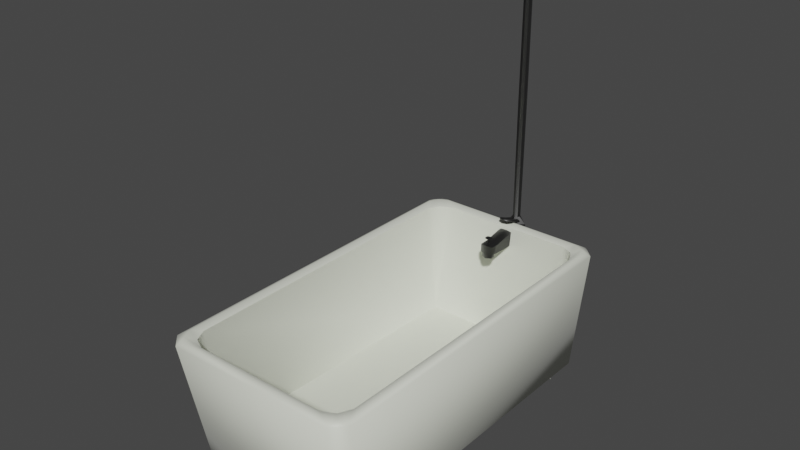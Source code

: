 # Source: bathtub01.blend  (saved by Blender 2.82.7; exported with 4.5.12 LTS)
import bpy
from mathutils import Matrix  # noqa: F401  (used for matrix-valued properties, if any)

bpy.ops.wm.read_factory_settings(use_empty=True)
scene = bpy.context.scene
scene.name = 'Scene'

# ---- collections
col_collection = bpy.data.collections.new('Collection'); scene.collection.children.link(col_collection)

# ---- materials (node trees are filled in below, after node groups)
mat_metalironrough = bpy.data.materials.new('metalIronRough')
mat_metalironrough.use_transparent_shadow = False
mat_smoothbeige = bpy.data.materials.new('smoothBeige')
mat_smoothbeige.use_transparent_shadow = False

# ---- node groups
ng_auto_smooth = bpy.data.node_groups.new('Auto Smooth', 'GeometryNodeTree')
_s = ng_auto_smooth.interface.new_socket(name='Geometry', in_out='OUTPUT', socket_type='NodeSocketGeometry')
_s = ng_auto_smooth.interface.new_socket(name='Geometry', in_out='INPUT', socket_type='NodeSocketGeometry')
_s = ng_auto_smooth.interface.new_socket(name='Angle', in_out='INPUT', socket_type='NodeSocketFloat')
_s.subtype = 'ANGLE'
_s.min_value = 0.0
_s.max_value = 3.142
ng_auto_smooth.is_modifier = True
_N = ng_auto_smooth.nodes; _L = ng_auto_smooth.links
n0 = _N.new('NodeGroupOutput'); n0.name = 'Group Output'; n0.location = (480, -100)
n1 = _N.new('NodeGroupInput'); n1.name = 'Group Input'; n1.location = (-420, -300)
n2 = _N.new('NodeGroupInput'); n2.name = 'Group Input.001'; n2.location = (-60, -100)
n3 = _N.new('GeometryNodeSetShadeSmooth'); n3.name = 'Set Shade Smooth'; n3.location = (120, -100)
n3.domain = 'EDGE'
n4 = _N.new('GeometryNodeSetShadeSmooth'); n4.name = 'Set Shade Smooth.001'; n4.location = (300, -100)
n5 = _N.new('GeometryNodeInputMeshEdgeAngle'); n5.name = 'Edge Angle'; n5.location = (-420, -220)
n6 = _N.new('GeometryNodeInputEdgeSmooth'); n6.name = 'Is Edge Smooth'; n6.location = (-60, -160)
n7 = _N.new('GeometryNodeInputShadeSmooth'); n7.name = 'Is Face Smooth'; n7.location = (-240, -340)
n8 = _N.new('FunctionNodeBooleanMath'); n8.name = 'Boolean Math'; n8.location = (-60, -220)
n9 = _N.new('FunctionNodeCompare'); n9.name = 'Compare'; n9.location = (-240, -180)
n9.operation = 'LESS_EQUAL'
_L.new(n5.outputs[0], n9.inputs[0])
_L.new(n4.outputs[0], n0.inputs[0])
_L.new(n1.outputs[1], n9.inputs[1])
_L.new(n9.outputs[0], n8.inputs[0])
_L.new(n7.outputs[0], n8.inputs[1])
_L.new(n2.outputs[0], n3.inputs[0])
_L.new(n6.outputs[0], n3.inputs[1])
_L.new(n3.outputs[0], n4.inputs[0])
_L.new(n8.outputs[0], n3.inputs[2])
n0.is_active_output = True

# ---- material node trees
mat_metalironrough.use_nodes = True; mat_metalironrough.node_tree.nodes.clear()
_N = mat_metalironrough.node_tree.nodes; _L = mat_metalironrough.node_tree.links
n0 = _N.new('ShaderNodeBsdfPrincipled'); n0.name = 'Principled BSDF'; n0.location = (10, 300)
n0.distribution = 'GGX'
n0.subsurface_method = 'BURLEY'
n0.inputs[0].default_value = (0.1046, 0.1046, 0.1046, 1.0)
n0.inputs[1].default_value = 1.0
n0.inputs[3].default_value = 1.45
n0.inputs[19].default_value = 0.025
n0.inputs[27].default_value = (0.0, 0.0, 0.0, 1.0)
n0.inputs[28].default_value = 1.0
n1 = _N.new('ShaderNodeOutputMaterial'); n1.name = 'Material Output'; n1.location = (300, 300)
_L.new(n0.outputs[0], n1.inputs[0])
n1.is_active_output = True
mat_smoothbeige.use_nodes = True; mat_smoothbeige.node_tree.nodes.clear()
_N = mat_smoothbeige.node_tree.nodes; _L = mat_smoothbeige.node_tree.links
n0 = _N.new('ShaderNodeBsdfPrincipled'); n0.name = 'Principled BSDF'; n0.location = (10, 300)
n0.distribution = 'GGX'
n0.subsurface_method = 'BURLEY'
n0.inputs[0].default_value = (0.7758, 0.7991, 0.6939, 1.0)
n0.inputs[3].default_value = 1.45
n0.inputs[19].default_value = 0.03125
n0.inputs[20].default_value = 0.013
n0.inputs[24].default_value = 0.05
n0.inputs[27].default_value = (0.0, 0.0, 0.0, 1.0)
n0.inputs[28].default_value = 1.0
n1 = _N.new('ShaderNodeOutputMaterial'); n1.name = 'Material Output'; n1.location = (300, 300)
_L.new(n0.outputs[0], n1.inputs[0])
n1.is_active_output = True

# ---- world
world_world = bpy.data.worlds.new('World'); scene.world = world_world
world_world.use_nodes = True; world_world.node_tree.nodes.clear()
_N = world_world.node_tree.nodes; _L = world_world.node_tree.links
n0 = _N.new('ShaderNodeOutputWorld'); n0.name = 'World Output'; n0.location = (300, 300)
n1 = _N.new('ShaderNodeBackground'); n1.name = 'Background'; n1.location = (10, 300)
n1.inputs[0].default_value = (0.05088, 0.05088, 0.05088, 1.0)
_L.new(n1.outputs[0], n0.inputs[0])
n0.is_active_output = True
world_world.color = (0.05088, 0.05088, 0.05088)
world_world.use_sun_shadow = False
world_world.sun_shadow_jitter_overblur = 0.0

# ---- meshes
me_bathtub01 = bpy.data.meshes.new('bathtub01')
me_bathtub01.from_pydata([(0.35, -0.03, 0.5775), (0.3089, -0.05745, 0.075), (0.35, -1.53, 0.5775), (0.3089, -1.447, 0.075), (0.325, -0.105, 0.5775), (0.325, -1.455, 0.5775), (0.3125, -0.1425, 0.1), (0.3125, -1.38, 0.145), (0.35, -0.155, 0.5775), (0.35, -1.405, 0.5775), (0.275, -0.08, 0.5775), (0.275, -1.48, 0.5775), (0.4, -1.48, 0.5775), (0.3589, -1.397, 0.075), (0.4, -0.08, 0.5775), (0.3589, -0.1075, 0.075), (0.3089, -0.1075, 0.05), (0.3089, -1.397, 0.05), (0.3125, -1.505, 0.59), (0.3125, -0.055, 0.59), (0.375, -1.442, 0.59), (0.375, -0.1175, 0.59), (0.3562, -0.07375, 0.59), (0.3563, -1.486, 0.59), (0.2589, -0.1075, 0.05), (0.2589, -1.397, 0.05), (0.3089, -1.347, 0.05), (0.3089, -0.1575, 0.05), (0.2589, -0.1575, 0.05), (0.2589, -1.347, 0.05), (0.2589, -0.1075, 0.0), (0.2589, -1.397, 0.0), (0.3089, -1.347, 0.0), (0.3089, -0.1575, 0.0), (0.2589, -0.1575, 0.0), (0.2589, -1.347, 0.0), (-0.35, -0.03, 0.5775), (-0.3089, -0.05745, 0.075), (-0.35, -1.53, 0.5775), (-0.3089, -1.447, 0.075), (0.0, -0.05745, 0.075), (0.0, -1.53, 0.5775), (0.0, -1.447, 0.075), (0.0, -0.03, 0.5775), (-0.325, -0.105, 0.5775), (-0.325, -1.455, 0.5775), (0.0, -1.48, 0.5775), (0.0, -0.08, 0.5775), (-0.3125, -0.1425, 0.1), (-0.3125, -1.38, 0.145), (0.0, -1.405, 0.145), (0.0, -0.1425, 0.1), (-0.35, -0.155, 0.5775), (-0.35, -1.405, 0.5775), (-0.275, -0.08, 0.5775), (-0.275, -1.48, 0.5775), (-0.4, -1.48, 0.5775), (-0.3589, -1.397, 0.075), (-0.4, -0.08, 0.5775), (-0.3589, -0.1075, 0.075), (-0.3089, -0.1075, 0.05), (0.0, -1.397, 0.05), (0.0, -0.1075, 0.05), (-0.3089, -1.397, 0.05), (0.0, -1.505, 0.59), (-0.3125, -1.505, 0.59), (0.0, -0.055, 0.59), (-0.3125, -0.055, 0.59), (-0.375, -1.442, 0.59), (-0.375, -0.1175, 0.59), (-0.3562, -0.07375, 0.59), (-0.3563, -1.486, 0.59), (-0.2589, -0.1075, 0.05), (-0.2589, -1.397, 0.05), (-0.3089, -1.347, 0.05), (-0.3089, -0.1575, 0.05), (-0.2589, -0.1575, 0.05), (-0.2589, -1.347, 0.05), (-0.2589, -0.1075, 0.0), (-0.2589, -1.397, 0.0), (-0.3089, -1.347, 0.0), (-0.3089, -0.1575, 0.0), (-0.2589, -0.1575, 0.0), (-0.2589, -1.347, 0.0), (0.02779, 0.009593, 0.4981), (0.0393, -0.0001341, 0.4981), (0.02779, -0.02792, 0.4981), (0.02779, -0.2128, 0.5092), (0.02779, -0.2128, 0.5423), (0.02779, -0.1763, 0.5422), (0.02779, -0.1894, 0.5049), (0.02223, -0.2105, 0.5087), (0.02291, -0.1915, 0.505), (0.02223, -0.2104, 0.4898), (0.02223, -0.1917, 0.4898), (0.02779, -0.02792, 0.5696), (0.0, 0.009743, 0.4981), (-0.02779, 0.009593, 0.4981), (-0.0393, -0.0001341, 0.4981), (-0.02779, -0.02792, 0.4981), (0.0, -0.03943, 0.4981), (-0.02779, -0.2128, 0.5092), (0.0, -0.2267, 0.5104), (-0.02779, -0.2128, 0.5423), (0.0, -0.2267, 0.5499), (-0.02779, -0.1763, 0.5422), (-0.02779, -0.1894, 0.5049), (0.0, -0.1794, 0.5032), (0.0, -0.1833, 0.5495), (-0.02223, -0.2105, 0.5087), (0.0, -0.2232, 0.5096), (-0.02291, -0.1915, 0.505), (0.0, -0.1825, 0.5036), (-0.02223, -0.2104, 0.4898), (0.0, -0.2231, 0.4898), (-0.02223, -0.1917, 0.4898), (0.0, -0.1828, 0.4898), (-0.02779, -0.02792, 0.5696), (0.02, 0.009668, -2.235e-08), (0.03021, 0.0002384, 7.451e-09), (0.009792, 0.0002384, 7.451e-09), (0.02, -0.009191, 7.451e-09), (0.03021, 0.0002384, 0.4244), (0.02, 0.009668, 0.4244), (0.009792, 0.0002384, 0.4244), (0.02, -0.009191, 0.4244), (-0.02, 0.009668, 0.4244), (-0.009792, 0.0002384, 0.4244), (-0.03021, 0.0002384, 0.4244), (-0.02, -0.009191, 0.4244), (0.0, -0.003064, 0.4644), (-0.02, -0.009191, 7.451e-09), (-0.03021, 0.0002384, 7.451e-09), (-0.009792, 0.0002384, 7.451e-09), (-0.02, 0.009668, -2.235e-08), (0.0, -0.1939, 0.5412), (0.006315, -0.1998, 0.5412), (-0.006315, -0.1998, 0.5412), (0.0, -0.2056, 0.5412), (0.006315, -0.1998, 0.5672), (0.0, -0.1939, 0.5672), (-0.006315, -0.1998, 0.5672), (0.0, -0.2056, 0.5672), (0.01566, -0.1998, 0.5728), (0.0, -0.1853, 0.5728), (-0.01566, -0.1998, 0.5728), (0.0, -0.2142, 0.5728), (0.0, -0.1998, 0.5773), (0.0, 0.009743, 0.5696), (0.0393, -0.0001341, 0.5696), (0.0, -0.03943, 0.5696), (-0.0393, -0.0001341, 0.5696), (0.0, 0.006853, 0.5776), (0.02141, -0.008261, 0.5776), (0.01514, -0.0234, 0.5776), (0.0, -0.01186, 0.5545), (0.0, 0.006853, 0.5892), (0.02141, -0.008261, 0.5823), (0.01514, -0.0234, 0.594), (0.02774, -0.07985, 0.607), (0.01962, -0.09946, 0.6137), (0.02774, -0.07985, 0.6117), (0.01962, -0.09946, 0.6184), (-0.02141, -0.008261, 0.5776), (-0.01514, -0.0234, 0.5776), (0.0, -0.02967, 0.5776), (-0.02141, -0.008261, 0.5823), (-0.01514, -0.0234, 0.594), (0.0, -0.02967, 0.5961), (-0.02774, -0.07985, 0.607), (-0.01962, -0.09946, 0.6137), (0.0, -0.1076, 0.6165), (-0.02774, -0.07985, 0.6117), (-0.01962, -0.09946, 0.6184), (0.0, -0.1076, 0.6212), (0.01206, -0.1886, 0.5728), (-0.01206, -0.1886, 0.5728), (0.01206, -0.2109, 0.5728), (-0.01206, -0.2109, 0.5728), (0.0, -0.1734, -0.01001), (0.02586, -0.1998, -0.01001), (-0.02586, -0.1998, -0.01001), (0.0, -0.2262, -0.01001), (0.02586, -0.1998, 0.1001), (0.0, -0.1734, 0.1001), (-0.02586, -0.1998, 0.1001), (0.0, -0.2262, 0.1001), (0.0, -0.2262, 0.1032), (0.0, -0.1734, 0.1016), (-0.02586, -0.1998, 0.1016), (0.02586, -0.1998, 0.1016), (-0.01891, -0.2191, 0.1024), (0.01891, -0.2191, 0.1024), (-0.01891, -0.1805, 0.1016), (0.01891, -0.1805, 0.1016), (0.0, -0.1997, 0.1024)], [], [(61, 17, 3, 42), (15, 14, 12, 13), (40, 43, 0, 1), (3, 2, 41, 42), (23, 5, 11, 18), (19, 66, 47, 10), (22, 4, 8, 21), (11, 5, 7), (10, 47, 51), (6, 8, 4), (4, 10, 6), (9, 8, 6, 7), (5, 9, 7), (11, 7, 50), (15, 1, 0, 14), (13, 12, 2, 3), (64, 18, 11, 46), (23, 12, 20), (20, 21, 8, 9), (22, 0, 19), (17, 13, 3), (6, 10, 51), (46, 11, 50), (62, 16, 17, 61), (15, 13, 17, 16), (40, 1, 16, 62), (1, 15, 16), (41, 2, 18, 64), (0, 43, 66, 19), (12, 14, 21, 20), (0, 22, 14), (14, 22, 21), (4, 22, 19, 10), (2, 12, 23), (5, 23, 20, 9), (2, 23, 18), (35, 32, 31), (30, 33, 34), (24, 27, 33, 30), (27, 28, 34, 33), (25, 29, 35, 31), (28, 24, 30, 34), (26, 25, 31, 32), (29, 26, 32, 35), (50, 7, 6), (50, 6, 192), (61, 42, 39, 63), (59, 57, 56, 58), (40, 37, 36, 43), (39, 42, 41, 38), (71, 65, 55, 45), (67, 54, 47, 66), (70, 69, 52, 44), (55, 49, 45), (54, 51, 47), (48, 44, 52), (44, 48, 54), (53, 49, 48, 52), (45, 49, 53), (55, 50, 49), (59, 58, 36, 37), (57, 39, 38, 56), (64, 46, 55, 65), (71, 68, 56), (68, 53, 52, 69), (70, 67, 36), (63, 39, 57), (48, 51, 54), (46, 50, 55), (62, 61, 63, 60), (59, 60, 63, 57), (40, 62, 60, 37), (37, 60, 59), (41, 64, 65, 38), (36, 67, 66, 43), (56, 68, 69, 58), (36, 58, 70), (58, 69, 70), (44, 54, 67, 70), (38, 71, 56), (45, 53, 68, 71), (38, 65, 71), (83, 79, 80), (78, 82, 81), (72, 78, 81, 75), (75, 81, 82, 76), (73, 79, 83, 77), (76, 82, 78, 72), (74, 80, 79, 73), (77, 83, 80, 74), (50, 48, 49), (50, 187, 191), (90, 89, 88, 87), (85, 149, 95, 86), (84, 148, 149, 85), (96, 148, 84), (87, 88, 104, 102), (89, 108, 104, 88), (95, 150, 108, 89), (86, 95, 89, 90), (100, 86, 90, 107), (87, 102, 110, 91), (112, 92, 94, 116), (107, 90, 92, 112), (90, 87, 91, 92), (116, 94, 93, 114), (92, 91, 93, 94), (91, 110, 114, 93), (106, 101, 103, 105), (98, 99, 117, 151), (97, 98, 151, 148), (96, 97, 148), (101, 102, 104, 103), (105, 103, 104, 108), (117, 105, 108, 150), (99, 106, 105, 117), (100, 107, 106, 99), (101, 109, 110, 102), (112, 116, 115, 111), (107, 112, 111, 106), (106, 111, 109, 101), (116, 114, 113, 115), (111, 115, 113, 109), (109, 113, 114, 110), (124, 123, 118, 120), (123, 122, 119, 118), (125, 124, 120, 121), (122, 125, 121, 119), (124, 125, 86, 130), (123, 124, 130, 84), (128, 129, 99, 98), (127, 126, 97, 130), (125, 122, 85, 86), (122, 123, 84, 85), (129, 127, 130, 99), (126, 128, 98, 97), (128, 126, 134, 132), (129, 128, 132, 131), (127, 129, 131, 133), (126, 127, 133, 134), (84, 130, 96), (97, 96, 130), (100, 99, 130), (86, 100, 130), (95, 149, 150), (117, 150, 151), (141, 140, 135, 137), (140, 139, 136, 135), (142, 141, 137, 138), (139, 142, 138, 136), (141, 145, 176), (142, 146, 178), (139, 143, 177), (140, 144, 175), (178, 146, 147), (176, 145, 147), (177, 143, 147), (175, 144, 147), (148, 151, 150, 149), (155, 152, 153), (155, 153, 154), (155, 154, 165), (153, 152, 156, 157), (157, 158, 162, 161), (160, 159, 161, 162), (171, 160, 162, 174), (153, 157, 161, 159), (165, 154, 160, 171), (158, 168, 174, 162), (154, 153, 159, 160), (157, 156, 158), (156, 168, 158), (155, 163, 152), (155, 164, 163), (155, 165, 164), (163, 166, 156, 152), (166, 172, 173, 167), (170, 173, 172, 169), (171, 174, 173, 170), (163, 169, 172, 166), (165, 171, 170, 164), (167, 173, 174, 168), (164, 170, 169, 163), (166, 167, 156), (156, 167, 168), (145, 178, 147), (144, 176, 147), (143, 175, 147), (146, 177, 147), (141, 142, 178, 145), (142, 139, 177, 146), (139, 140, 175, 143), (140, 141, 176, 144), (185, 184, 179, 181), (184, 183, 180, 179), (186, 185, 181, 182), (183, 186, 182, 180), (189, 191, 195), (195, 192, 190), (48, 189, 193), (51, 188, 194), (190, 192, 6), (187, 50, 192), (6, 51, 194), (195, 187, 192), (195, 191, 187), (188, 51, 193), (189, 48, 191), (48, 50, 191), (190, 6, 194), (51, 48, 193), (188, 193, 195), (188, 195, 194), (194, 195, 190), (193, 189, 195)])
me_bathtub01.polygons.foreach_set('use_smooth', [True] * 215)
me_bathtub01.polygons.foreach_set('material_index', [1, 1, 1, 1, 1, 1, 1, 1, 1, 1, 1, 1, 1, 1, 1, 1, 1, 1, 1, 1, 1, 1, 1, 1, 1, 1, 1, 1, 1, 1, 1, 1, 1, 1, 1, 1, 1, 1, 1, 1, 1, 1, 1, 1, 1, 1, 1, 1, 1, 1, 1, 1, 1, 1, 1, 1, 1, 1, 1, 1, 1, 1, 1, 1, 1, 1, 1, 1, 1, 1, 1, 1, 1, 1, 1, 1, 1, 1, 1, 1, 1, 1, 1, 1, 1, 1, 1, 1, 1, 1, 1, 1, 0, 0, 0, 0, 0, 0, 0, 0, 0, 0, 0, 0, 0, 0, 0, 0, 0, 0, 0, 0, 0, 0, 0, 0, 0, 0, 0, 0, 0, 0, 0, 0, 0, 0, 0, 0, 0, 0, 0, 0, 0, 0, 0, 0, 0, 0, 0, 0, 0, 0, 0, 0, 0, 0, 0, 0, 0, 0, 0, 0, 0, 0, 0, 0, 0, 0, 0, 0, 0, 0, 0, 0, 0, 0, 0, 0, 0, 0, 0, 0, 0, 0, 0, 0, 0, 0, 0, 0, 0, 0, 0, 0, 0, 0, 0, 0, 0, 0, 0, 0, 0, 0, 0, 0, 0, 0, 0, 1, 1, 1, 1, 1, 0, 0, 1, 1, 1, 1, 1, 0, 0, 0, 0])
_k = set([(4, 8), (4, 10), (5, 9), (5, 11), (6, 7), (6, 51), (7, 50), (8, 9), (10, 47), (11, 46), (16, 17), (16, 62), (17, 61), (44, 52), (44, 54), (45, 53), (45, 55), (46, 55), (47, 54), (48, 49), (48, 51), (49, 50), (52, 53), (60, 62), (60, 63), (61, 63), (86, 90), (87, 90), (87, 102), (88, 89), (88, 104), (89, 95), (91, 92), (91, 110), (92, 112), (93, 94), (93, 114), (94, 116), (99, 106), (101, 102), (101, 106), (103, 104), (103, 105), (105, 117), (109, 110), (109, 111), (111, 112), (113, 114), (113, 115), (115, 116), (143, 175), (143, 177), (144, 175), (144, 176), (145, 176), (145, 178), (146, 177), (146, 178), (153, 154), (153, 159), (154, 165), (159, 160), (160, 171), (163, 164), (163, 169), (164, 165), (169, 170), (170, 171)])
me_bathtub01.attributes.new('sharp_edge', 'BOOLEAN', 'EDGE').data.foreach_set('value', [ (min(e.vertices), max(e.vertices)) in _k for e in me_bathtub01.edges])
_uv = me_bathtub01.uv_layers.new(name='UVMap')
_uv.uv.foreach_set('vector', [0.4338, 0.1196, 0.432, 0.02044, 0.45, 0.01883, 0.4524, 0.1196, 0.3253, 0.9776, 0.1705, 0.9594, 0.147, 0.5261, 0.3253, 0.5162, 0.7405, 0.3633, 0.5669, 0.3633, 0.5714, 0.2425, 0.7412, 0.2588, 0.45, 0.01883, 0.6169, 0.003014, 0.6204, 0.1196, 0.4524, 0.1196, 0.631, 0.0001854, 0.6422, 0.008994, 0.6365, 0.0267, 0.6265, 0.01459, 0.5614, 0.2543, 0.5572, 0.3633, 0.548, 0.3633, 0.5509, 0.2667, 0.159, 0.965, 0.1475, 0.9573, 0.1521, 0.9403, 0.1615, 0.9508, 0.6365, 0.0267, 0.6422, 0.008994, 0.7818, 0.02677, 0.5509, 0.2667, 0.548, 0.3633, 0.389, 0.3633, 0.004119, 0.9326, 0.1521, 0.9403, 0.1475, 0.9573, 0.5455, 0.2483, 0.5509, 0.2667, 0.3882, 0.2667, 0.1294, 0.548, 0.1521, 0.9403, 0.004119, 0.9326, 0.0001854, 0.5787, 0.1227, 0.5312, 0.1294, 0.548, 0.0001854, 0.5787, 0.6365, 0.0267, 0.7818, 0.02677, 0.7762, 0.1196, 0.3253, 0.9776, 0.3229, 0.9998, 0.1644, 0.9797, 0.1705, 0.9594, 0.3253, 0.5162, 0.147, 0.5261, 0.1384, 0.5043, 0.3214, 0.4876, 0.6298, 0.1196, 0.6265, 0.01459, 0.6365, 0.0267, 0.6387, 0.1196, 0.1338, 0.5213, 0.147, 0.5261, 0.1379, 0.5363, 0.1379, 0.5363, 0.1615, 0.9508, 0.1521, 0.9403, 0.1294, 0.548, 0.557, 0.2394, 0.5714, 0.2425, 0.5614, 0.2543, 0.432, 0.02044, 0.4331, 0.002403, 0.45, 0.01883, 0.3882, 0.2667, 0.5509, 0.2667, 0.389, 0.3633, 0.6387, 0.1196, 0.6365, 0.0267, 0.7762, 0.1196, 0.02777, 0.1196, 0.03054, 0.02329, 0.432, 0.02044, 0.4338, 0.1196, 0.0293, 0.005812, 0.4331, 0.002403, 0.432, 0.02044, 0.03054, 0.02329, 0.01019, 0.1196, 0.01302, 0.02182, 0.03054, 0.02329, 0.02777, 0.1196, 0.01302, 0.02182, 0.0293, 0.005812, 0.03054, 0.02329, 0.6204, 0.1196, 0.6169, 0.003014, 0.6265, 0.01459, 0.6298, 0.1196, 0.5714, 0.2425, 0.5669, 0.3633, 0.5572, 0.3633, 0.5614, 0.2543, 0.147, 0.5261, 0.1705, 0.9594, 0.1615, 0.9508, 0.1379, 0.5363, 0.1644, 0.9797, 0.159, 0.965, 0.1705, 0.9594, 0.1705, 0.9594, 0.159, 0.965, 0.1615, 0.9508, 0.5455, 0.2483, 0.557, 0.2394, 0.5614, 0.2543, 0.5509, 0.2667, 0.1384, 0.5043, 0.147, 0.5261, 0.1338, 0.5213, 0.1227, 0.5312, 0.1338, 0.5213, 0.1379, 0.5363, 0.1294, 0.548, 0.6169, 0.003014, 0.631, 0.0001854, 0.6265, 0.01459, 0.7075, 0.6198, 0.6923, 0.635, 0.6923, 0.6046, 0.6923, 0.5617, 0.6923, 0.5313, 0.7075, 0.5465, 0.6709, 0.5617, 0.6709, 0.5313, 0.6923, 0.5313, 0.6923, 0.5617, 0.6709, 0.5313, 0.6709, 0.5099, 0.6923, 0.5099, 0.6923, 0.5313, 0.6709, 0.6046, 0.6709, 0.5832, 0.6923, 0.5832, 0.6923, 0.6046, 0.6709, 0.5832, 0.6709, 0.5617, 0.6923, 0.5617, 0.6923, 0.5832, 0.6709, 0.635, 0.6709, 0.6046, 0.6923, 0.6046, 0.6923, 0.635, 0.6709, 0.6565, 0.6709, 0.635, 0.6923, 0.635, 0.6923, 0.6565, 0.01019, 0.3631, 0.017, 0.2693, 0.3882, 0.2667, 0.01019, 0.3631, 0.3882, 0.2667, 0.365, 0.3573, 0.4338, 0.1196, 0.4524, 0.1196, 0.45, 0.2204, 0.432, 0.2188, 0.6609, 0.5099, 0.6609, 0.9712, 0.4825, 0.9613, 0.506, 0.528, 0.7405, 0.3633, 0.7412, 0.4679, 0.5714, 0.4842, 0.5669, 0.3633, 0.45, 0.2204, 0.4524, 0.1196, 0.6204, 0.1196, 0.6169, 0.2362, 0.631, 0.2391, 0.6265, 0.2247, 0.6365, 0.2126, 0.6422, 0.2303, 0.5614, 0.4724, 0.5509, 0.46, 0.548, 0.3633, 0.5572, 0.3633, 0.4945, 0.5224, 0.497, 0.5366, 0.4876, 0.5471, 0.483, 0.5301, 0.6365, 0.2126, 0.7818, 0.2125, 0.6422, 0.2303, 0.5509, 0.46, 0.389, 0.3633, 0.548, 0.3633, 0.3396, 0.5548, 0.483, 0.5301, 0.4876, 0.5471, 0.5455, 0.4784, 0.3882, 0.46, 0.5509, 0.46, 0.4649, 0.9394, 0.3357, 0.9087, 0.3396, 0.5548, 0.4876, 0.5471, 0.4583, 0.9562, 0.3357, 0.9087, 0.4649, 0.9394, 0.6365, 0.2126, 0.7762, 0.1196, 0.7818, 0.2125, 0.6609, 0.5099, 0.506, 0.528, 0.4999, 0.5077, 0.6585, 0.4876, 0.6609, 0.9712, 0.6569, 0.9998, 0.4739, 0.9831, 0.4825, 0.9613, 0.6298, 0.1196, 0.6387, 0.1196, 0.6365, 0.2126, 0.6265, 0.2247, 0.4694, 0.9661, 0.4735, 0.9511, 0.4825, 0.9613, 0.4735, 0.9511, 0.4649, 0.9394, 0.4876, 0.5471, 0.497, 0.5366, 0.557, 0.4872, 0.5614, 0.4724, 0.5714, 0.4842, 0.432, 0.2188, 0.45, 0.2204, 0.4331, 0.2368, 0.3882, 0.46, 0.389, 0.3633, 0.5509, 0.46, 0.6387, 0.1196, 0.7762, 0.1196, 0.6365, 0.2126, 0.02777, 0.1196, 0.4338, 0.1196, 0.432, 0.2188, 0.03054, 0.216, 0.0293, 0.2334, 0.03054, 0.216, 0.432, 0.2188, 0.4331, 0.2368, 0.01019, 0.1196, 0.02777, 0.1196, 0.03054, 0.216, 0.01302, 0.2174, 0.01302, 0.2174, 0.03054, 0.216, 0.0293, 0.2334, 0.6204, 0.1196, 0.6298, 0.1196, 0.6265, 0.2247, 0.6169, 0.2362, 0.5714, 0.4842, 0.5614, 0.4724, 0.5572, 0.3633, 0.5669, 0.3633, 0.4825, 0.9613, 0.4735, 0.9511, 0.497, 0.5366, 0.506, 0.528, 0.4999, 0.5077, 0.506, 0.528, 0.4945, 0.5224, 0.506, 0.528, 0.497, 0.5366, 0.4945, 0.5224, 0.5455, 0.4784, 0.5509, 0.46, 0.5614, 0.4724, 0.557, 0.4872, 0.4739, 0.9831, 0.4694, 0.9661, 0.4825, 0.9613, 0.4583, 0.9562, 0.4649, 0.9394, 0.4735, 0.9511, 0.4694, 0.9661, 0.6169, 0.2362, 0.6265, 0.2247, 0.631, 0.2391, 0.7075, 0.6931, 0.6923, 0.7083, 0.6923, 0.6779, 0.6923, 0.7512, 0.7075, 0.7664, 0.6923, 0.7816, 0.6709, 0.7512, 0.6923, 0.7512, 0.6923, 0.7816, 0.6709, 0.7816, 0.6709, 0.7816, 0.6923, 0.7816, 0.6923, 0.8031, 0.6709, 0.8031, 0.6709, 0.7083, 0.6923, 0.7083, 0.6923, 0.7298, 0.6709, 0.7298, 0.6709, 0.7298, 0.6923, 0.7298, 0.6923, 0.7512, 0.6709, 0.7512, 0.6709, 0.6779, 0.6923, 0.6779, 0.6923, 0.7083, 0.6709, 0.7083, 0.6709, 0.6565, 0.6923, 0.6565, 0.6923, 0.6779, 0.6709, 0.6779, 0.01019, 0.3631, 0.3882, 0.46, 0.01688, 0.4568, 0.01019, 0.3631, 0.3628, 0.3633, 0.365, 0.3693, 0.789, 0.7324, 0.7658, 0.7249, 0.7681, 0.7443, 0.7855, 0.7469, 0.7882, 0.6134, 0.7442, 0.6152, 0.745, 0.6337, 0.789, 0.6319, 0.7878, 0.6041, 0.7449, 0.5916, 0.7442, 0.6152, 0.7882, 0.6134, 0.7858, 0.5866, 0.7449, 0.5916, 0.7878, 0.6041, 0.7855, 0.7469, 0.7681, 0.7443, 0.7569, 0.7576, 0.7799, 0.7655, 0.7658, 0.7249, 0.749, 0.7327, 0.7569, 0.7576, 0.7681, 0.7443, 0.745, 0.6337, 0.7299, 0.6442, 0.749, 0.7327, 0.7658, 0.7249, 0.789, 0.6319, 0.745, 0.6337, 0.7658, 0.7249, 0.789, 0.7324, 0.8062, 0.639, 0.789, 0.6319, 0.789, 0.7324, 0.8063, 0.7261, 0.7855, 0.7469, 0.7799, 0.7655, 0.7821, 0.7651, 0.7875, 0.7501, 0.9678, 0.8969, 0.9863, 0.9059, 0.9771, 0.9106, 0.9678, 0.9078, 0.8063, 0.7261, 0.789, 0.7324, 0.7921, 0.7337, 0.8063, 0.728, 0.789, 0.7324, 0.7855, 0.7469, 0.7892, 0.7463, 0.7917, 0.7344, 0.9678, 0.9078, 0.9771, 0.9106, 0.9778, 0.9179, 0.9678, 0.93, 0.9863, 0.9059, 0.989, 0.9214, 0.9778, 0.9179, 0.9771, 0.9106, 0.989, 0.9214, 0.98, 0.9374, 0.9678, 0.93, 0.9778, 0.9179, 0.8235, 0.732, 0.827, 0.7464, 0.8444, 0.7438, 0.8466, 0.7245, 0.8242, 0.6134, 0.8234, 0.6319, 0.8672, 0.6336, 0.868, 0.6152, 0.7835, 0.5691, 0.7816, 0.56, 0.7385, 0.5689, 0.7449, 0.5916, 0.7858, 0.5866, 0.7835, 0.5691, 0.7449, 0.5916, 0.827, 0.7464, 0.8326, 0.7649, 0.8555, 0.757, 0.8444, 0.7438, 0.8466, 0.7245, 0.8444, 0.7438, 0.8555, 0.757, 0.8633, 0.7322, 0.8672, 0.6336, 0.8466, 0.7245, 0.8633, 0.7322, 0.8823, 0.6441, 0.8234, 0.6319, 0.8235, 0.732, 0.8466, 0.7245, 0.8672, 0.6336, 0.8062, 0.639, 0.8063, 0.7258, 0.8235, 0.732, 0.8234, 0.6319, 0.827, 0.7464, 0.825, 0.7496, 0.8304, 0.7645, 0.8326, 0.7649, 0.9678, 0.8969, 0.9678, 0.9078, 0.9585, 0.9106, 0.9493, 0.9059, 0.8063, 0.7258, 0.8063, 0.7277, 0.8205, 0.7333, 0.8235, 0.732, 0.8235, 0.732, 0.8209, 0.7339, 0.8233, 0.7458, 0.827, 0.7464, 0.9678, 0.9078, 0.9678, 0.93, 0.9579, 0.9179, 0.9585, 0.9106, 0.9493, 0.9059, 0.9585, 0.9106, 0.9579, 0.9179, 0.9467, 0.9214, 0.9467, 0.9214, 0.9579, 0.9179, 0.9678, 0.93, 0.9557, 0.9374, 0.9144, 0.03139, 0.9321, 0.03139, 0.9321, 0.4275, 0.9144, 0.4275, 0.9321, 0.03139, 0.9502, 0.03139, 0.9502, 0.4275, 0.9321, 0.4275, 0.9681, 0.03139, 0.986, 0.03139, 0.986, 0.4275, 0.9681, 0.4275, 0.9502, 0.03139, 0.9681, 0.03139, 0.9681, 0.4275, 0.9502, 0.4275, 0.9502, 0.8067, 0.9322, 0.8067, 0.9114, 0.8825, 0.9509, 0.8617, 0.9681, 0.8067, 0.9502, 0.8067, 0.9509, 0.8617, 0.9811, 0.8768, 0.9144, 0.8067, 0.9322, 0.8067, 0.9114, 0.8825, 0.8809, 0.8683, 0.9502, 0.8067, 0.9681, 0.8067, 0.9811, 0.8768, 0.9509, 0.8617, 0.9322, 0.8067, 0.9144, 0.8067, 0.8809, 0.8683, 0.9114, 0.8825, 0.986, 0.8067, 0.9681, 0.8067, 0.9811, 0.8768, 0.9992, 0.873, 0.9322, 0.8067, 0.9502, 0.8067, 0.9509, 0.8617, 0.9114, 0.8825, 0.9681, 0.8067, 0.986, 0.8067, 0.9992, 0.873, 0.9811, 0.8768, 0.986, 0.8067, 0.9681, 0.8067, 0.9681, 0.4275, 0.986, 0.4275, 0.9321, 0.8067, 0.9144, 0.8067, 0.9144, 0.4275, 0.9321, 0.4275, 0.9502, 0.8067, 0.9321, 0.8067, 0.9321, 0.4275, 0.9502, 0.4275, 0.9681, 0.8067, 0.9502, 0.8067, 0.9502, 0.4275, 0.9681, 0.4275, 0.7878, 0.6041, 0.8085, 0.5838, 0.7858, 0.5866, 0.7835, 0.5691, 0.7858, 0.5866, 0.8085, 0.5838, 0.9406, 0.9005, 0.9114, 0.8825, 0.9509, 0.8617, 0.9114, 0.8825, 0.9406, 0.9005, 0.9509, 0.8617, 0.7262, 0.6109, 0.7442, 0.6152, 0.7165, 0.5951, 0.7221, 0.5775, 0.7165, 0.5951, 0.7385, 0.5689, 0.832, 0.4088, 0.8239, 0.4071, 0.8248, 0.3825, 0.8324, 0.3826, 0.8239, 0.4071, 0.8166, 0.4065, 0.8172, 0.3824, 0.8248, 0.3825, 0.8093, 0.4071, 0.8009, 0.409, 0.8008, 0.3824, 0.8096, 0.3824, 0.8166, 0.4065, 0.8093, 0.4071, 0.8096, 0.3824, 0.8172, 0.3824, 0.832, 0.4088, 0.8321, 0.4203, 0.8253, 0.4154, 0.8093, 0.4071, 0.8116, 0.4139, 0.808, 0.4157, 0.8166, 0.4065, 0.8167, 0.4127, 0.8145, 0.4129, 0.8239, 0.4071, 0.8217, 0.4137, 0.8189, 0.4128, 0.808, 0.4157, 0.8116, 0.4139, 0.8168, 0.4231, 0.8253, 0.4154, 0.8321, 0.4203, 0.8168, 0.4231, 0.8145, 0.4129, 0.8167, 0.4127, 0.8168, 0.4231, 0.8189, 0.4128, 0.8217, 0.4137, 0.8168, 0.4231, 0.7449, 0.5916, 0.7385, 0.5689, 0.7165, 0.5951, 0.7442, 0.6152, 0.8468, 0.3362, 0.8675, 0.3524, 0.8475, 0.3643, 0.8468, 0.3362, 0.8475, 0.3643, 0.8339, 0.3594, 0.8468, 0.3362, 0.8339, 0.3594, 0.8241, 0.3486, 0.8475, 0.3643, 0.8675, 0.3524, 0.8677, 0.3626, 0.8505, 0.3669, 0.8505, 0.3669, 0.8571, 0.3804, 0.8568, 0.4323, 0.8503, 0.4206, 0.8541, 0.4343, 0.847, 0.4203, 0.8503, 0.4206, 0.8568, 0.4323, 0.8693, 0.4401, 0.8541, 0.4343, 0.8568, 0.4323, 0.8692, 0.4361, 0.8475, 0.3643, 0.8505, 0.3669, 0.8503, 0.4206, 0.847, 0.4203, 0.8014, 0.5185, 0.8055, 0.5296, 0.7444, 0.5327, 0.7383, 0.5185, 0.8571, 0.3804, 0.8682, 0.3852, 0.8692, 0.4361, 0.8568, 0.4323, 0.8055, 0.5296, 0.8156, 0.5359, 0.7594, 0.5388, 0.7444, 0.5327, 0.8505, 0.3669, 0.8677, 0.3626, 0.8571, 0.3804, 0.8677, 0.3626, 0.8682, 0.3852, 0.8571, 0.3804, 0.8468, 0.3362, 0.8742, 0.3302, 0.8675, 0.3524, 0.8468, 0.3362, 0.8661, 0.3181, 0.8742, 0.3302, 0.8468, 0.3362, 0.8533, 0.3113, 0.8661, 0.3181, 0.8879, 0.3635, 0.885, 0.3662, 0.8677, 0.3626, 0.8675, 0.3524, 0.885, 0.3662, 0.8874, 0.4198, 0.8814, 0.4317, 0.879, 0.3799, 0.8842, 0.4337, 0.8814, 0.4317, 0.8874, 0.4198, 0.8907, 0.4194, 0.8693, 0.4401, 0.8692, 0.4361, 0.8814, 0.4317, 0.8842, 0.4337, 0.8879, 0.3635, 0.8907, 0.4194, 0.8874, 0.4198, 0.885, 0.3662, 0.8301, 0.5185, 0.8932, 0.5185, 0.8871, 0.5327, 0.826, 0.5296, 0.879, 0.3799, 0.8814, 0.4317, 0.8692, 0.4361, 0.8682, 0.3852, 0.826, 0.5296, 0.8871, 0.5327, 0.8721, 0.5388, 0.8159, 0.5359, 0.885, 0.3662, 0.879, 0.3799, 0.8677, 0.3626, 0.8677, 0.3626, 0.879, 0.3799, 0.8682, 0.3852, 0.8012, 0.4208, 0.808, 0.4157, 0.8168, 0.4231, 0.8217, 0.4137, 0.8253, 0.4154, 0.8168, 0.4231, 0.8167, 0.4127, 0.8189, 0.4128, 0.8168, 0.4231, 0.8116, 0.4139, 0.8145, 0.4129, 0.8168, 0.4231, 0.8009, 0.409, 0.8093, 0.4071, 0.808, 0.4157, 0.8012, 0.4208, 0.8093, 0.4071, 0.8166, 0.4065, 0.8145, 0.4129, 0.8116, 0.4139, 0.8166, 0.4065, 0.8239, 0.4071, 0.8189, 0.4128, 0.8167, 0.4127, 0.8239, 0.4071, 0.832, 0.4088, 0.8253, 0.4154, 0.8217, 0.4137, 0.986, 0.08438, 0.9681, 0.08438, 0.9681, 0.03139, 0.986, 0.03139, 0.9681, 0.08438, 0.9502, 0.08438, 0.9502, 0.03139, 0.9681, 0.03139, 0.9321, 0.08438, 0.9144, 0.08438, 0.9144, 0.03139, 0.9321, 0.03139, 0.9502, 0.08438, 0.9321, 0.08438, 0.9321, 0.03139, 0.9502, 0.03139, 0.9093, 0.928, 0.9093, 0.9214, 0.9171, 0.9252, 0.9171, 0.9252, 0.9207, 0.9173, 0.9248, 0.9224, 0.3882, 0.46, 0.371, 0.3715, 0.3771, 0.3693, 0.389, 0.3633, 0.3793, 0.3633, 0.3771, 0.3574, 0.371, 0.3552, 0.365, 0.3573, 0.3882, 0.2667, 0.3628, 0.3633, 0.01019, 0.3631, 0.365, 0.3573, 0.3882, 0.2667, 0.389, 0.3633, 0.3771, 0.3574, 0.9171, 0.9252, 0.9142, 0.9172, 0.9207, 0.9173, 0.9171, 0.9252, 0.9093, 0.9214, 0.9142, 0.9172, 0.3793, 0.3633, 0.389, 0.3633, 0.3771, 0.3693, 0.371, 0.3715, 0.3882, 0.46, 0.365, 0.3693, 0.3882, 0.46, 0.01019, 0.3631, 0.365, 0.3693, 0.371, 0.3552, 0.3882, 0.2667, 0.3771, 0.3574, 0.389, 0.3633, 0.3882, 0.46, 0.3771, 0.3693, 0.9199, 0.9331, 0.9135, 0.933, 0.9171, 0.9252, 0.9199, 0.9331, 0.9171, 0.9252, 0.9248, 0.9289, 0.9248, 0.9289, 0.9171, 0.9252, 0.9248, 0.9224, 0.9135, 0.933, 0.9093, 0.928, 0.9171, 0.9252])
me_bathtub01.materials.append(mat_metalironrough)
me_bathtub01.materials.append(mat_smoothbeige)
me_bathtub01.use_remesh_preserve_volume = False
me_bathtub01.use_remesh_preserve_attributes = False
me_bathtub01.use_mirror_x = True
me_bathtub01.update()
me_showerpipes01 = bpy.data.meshes.new('showerPipes01')
me_showerpipes01.from_pydata([(0.0393, -0.0001341, 0.5696), (-1.609e-10, 0.009743, 0.5696), (-1.609e-10, -0.03943, 0.5696), (-0.0393, -0.0001341, 0.5696), (0.01667, -0.005805, 0.6), (-0.01667, -0.005805, 0.6), (5.897e-10, 0.009596, 0.6), (1.276e-08, -0.02121, 0.6), (0.01667, -0.005805, 1.1), (5.897e-10, 0.009596, 1.1), (-5.494e-09, 0.009596, 1.6), (0.01667, -0.005805, 1.6), (-0.01667, -0.005805, 1.6), (6.674e-09, -0.02121, 1.6), (6.674e-09, -0.02121, 1.1), (-0.01667, -0.005805, 1.1), (-5.494e-09, -0.008153, 1.671), (0.01667, -0.02125, 1.662), (-0.01667, -0.02125, 1.662), (6.674e-09, -0.03434, 1.654), (-5.494e-09, -0.06906, 1.709), (0.01667, -0.06918, 1.694), (-0.01667, -0.06918, 1.694), (6.674e-09, -0.06929, 1.678), (-6.407e-09, -0.1405, 1.714), (0.03039, -0.1236, 1.692), (-0.03039, -0.1236, 1.692), (1.577e-08, -0.1067, 1.669), (-7.574e-09, -0.1806, 1.706), (0.04839, -0.1464, 1.678), (-0.04839, -0.1464, 1.678), (2.775e-08, -0.1123, 1.649), (-4.949e-09, -0.1508, 1.669), (-0.01137, -0.01631, 0.6), (-0.01222, -0.01709, 1.6), (-0.01279, -0.01762, 1.1), (-0.01127, -0.0301, 1.657), (-0.01143, -0.06926, 1.683), (-0.02173, -0.1115, 1.676), (-0.03223, -0.1237, 1.658), (-0.01137, 0.004696, 0.6), (-0.01222, 0.00548, 1.6), (-0.01279, 0.006013, 1.1), (-0.01127, -0.01239, 1.668), (-0.01143, -0.0691, 1.704), (-0.02173, -0.1357, 1.708), (-0.03223, -0.1692, 1.697), (0.01137, 0.004696, 0.6), (0.01279, 0.006013, 1.1), (0.01222, 0.00548, 1.6), (0.01127, -0.01239, 1.668), (0.01143, -0.0691, 1.704), (0.02173, -0.1357, 1.708), (0.03223, -0.1692, 1.697), (0.01137, -0.01631, 0.6), (0.01222, -0.01709, 1.6), (0.01279, -0.01762, 1.1), (0.01127, -0.0301, 1.657), (0.01143, -0.06926, 1.683), (0.02173, -0.1115, 1.676), (0.03223, -0.1237, 1.658), (6.674e-09, -0.02392, 1.629), (-0.01667, -0.009676, 1.633), (-5.494e-09, 0.004571, 1.637), (0.01667, -0.009676, 1.633), (-0.01174, -0.01974, 1.63), (-0.01174, 0.0003927, 1.636), (0.01174, 0.0003927, 1.636), (0.01174, -0.01974, 1.63), (0.01667, -0.04269, 1.684), (6.674e-09, -0.04862, 1.672), (-0.01667, -0.04269, 1.684), (-5.494e-09, -0.03677, 1.695), (-0.01135, -0.0467, 1.676), (-0.01135, -0.03869, 1.692), (0.01135, -0.03869, 1.692), (0.01135, -0.0467, 1.676), (1.122e-08, -0.08716, 1.677), (-0.02353, -0.0964, 1.696), (-5.951e-09, -0.1056, 1.714), (0.02353, -0.0964, 1.696), (-0.01658, -0.08979, 1.683), (-0.01658, -0.103, 1.708), (0.01658, -0.103, 1.708), (0.01658, -0.08979, 1.683), (-8.038e-09, -0.1804, 1.7), (0.04496, -0.1486, 1.673), (2.478e-08, -0.1168, 1.647), (-0.04496, -0.1486, 1.673), (0.02995, -0.1275, 1.655), (-0.02995, -0.1698, 1.691), (-0.02995, -0.1275, 1.655), (0.02995, -0.1698, 1.691)], [], [(3, 5, 40), (40, 6, 1), (54, 7, 2), (54, 2, 0), (42, 9, 6, 40), (48, 8, 4, 47), (35, 15, 5, 33), (56, 14, 7, 54), (41, 10, 9, 42), (34, 12, 15, 35), (55, 13, 14, 56), (49, 11, 8, 48), (1, 47, 0), (1, 3, 40), (4, 54, 0), (7, 33, 2), (65, 61, 19, 36), (66, 62, 18, 43), (68, 64, 17, 57), (67, 63, 16, 50), (76, 69, 21, 58), (74, 71, 22, 44), (73, 70, 23, 37), (75, 72, 20, 51), (81, 77, 27, 38), (83, 79, 24, 52), (84, 80, 25, 59), (82, 78, 26, 45), (38, 27, 31, 39), (52, 24, 28, 53), (59, 25, 29, 60), (45, 26, 30, 46), (89, 86, 32), (90, 88, 32), (91, 87, 32), (92, 85, 32), (26, 38, 39, 30), (78, 81, 38, 26), (71, 73, 37, 22), (62, 65, 36, 18), (13, 34, 35, 14), (14, 35, 33, 7), (24, 45, 46, 28), (79, 82, 45, 24), (72, 74, 44, 20), (63, 66, 43, 16), (12, 41, 42, 15), (15, 42, 40, 5), (25, 52, 53, 29), (80, 83, 52, 25), (69, 75, 51, 21), (64, 67, 50, 17), (10, 49, 48, 9), (9, 48, 47, 6), (27, 59, 60, 31), (77, 84, 59, 27), (70, 76, 58, 23), (61, 68, 57, 19), (11, 55, 56, 8), (8, 56, 54, 4), (87, 89, 32), (85, 90, 32), (88, 91, 32), (86, 92, 32), (33, 3, 2), (6, 47, 1), (33, 5, 3), (47, 4, 0), (13, 55, 68, 61), (11, 49, 67, 64), (10, 41, 66, 63), (12, 34, 65, 62), (49, 10, 63, 67), (55, 11, 64, 68), (41, 12, 62, 66), (34, 13, 61, 65), (19, 57, 76, 70), (17, 50, 75, 69), (16, 43, 74, 72), (18, 36, 73, 71), (50, 16, 72, 75), (36, 19, 70, 73), (43, 18, 71, 74), (57, 17, 69, 76), (23, 58, 84, 77), (21, 51, 83, 80), (20, 44, 82, 79), (22, 37, 81, 78), (44, 22, 78, 82), (58, 21, 80, 84), (51, 20, 79, 83), (37, 23, 77, 81), (29, 53, 92, 86), (30, 39, 91, 88), (28, 46, 90, 85), (31, 60, 89, 87), (53, 28, 85, 92), (39, 31, 87, 91), (46, 30, 88, 90), (60, 29, 86, 89)])
me_showerpipes01.polygons.foreach_set('use_smooth', [True] * 100)
_uv = me_showerpipes01.uv_layers.new(name='UVMap')
_uv.uv.foreach_set('vector', [0.806, 0.5642, 0.825, 0.5506, 0.8305, 0.5552, 0.8305, 0.5552, 0.836, 0.5599, 0.8246, 0.5789, 0.863, 0.5619, 0.872, 0.5599, 0.8834, 0.5789, 0.863, 0.5619, 0.8834, 0.5789, 0.854, 0.5878, 0.9771, 0.4275, 0.9681, 0.4275, 0.9681, 0.03139, 0.9771, 0.03139, 0.9592, 0.4275, 0.9502, 0.4275, 0.9502, 0.03139, 0.9592, 0.03139, 0.9233, 0.4275, 0.9144, 0.4275, 0.9144, 0.03139, 0.9233, 0.03139, 0.9412, 0.4275, 0.9321, 0.4275, 0.9321, 0.03139, 0.9412, 0.03139, 0.9771, 0.8067, 0.9681, 0.8067, 0.9681, 0.4275, 0.9771, 0.4275, 0.9233, 0.8067, 0.9144, 0.8067, 0.9144, 0.4275, 0.9233, 0.4275, 0.9412, 0.8067, 0.9321, 0.8067, 0.9321, 0.4275, 0.9412, 0.4275, 0.9592, 0.8067, 0.9502, 0.8067, 0.9502, 0.4275, 0.9592, 0.4275, 0.8246, 0.5789, 0.845, 0.5619, 0.854, 0.5878, 0.8246, 0.5789, 0.806, 0.5642, 0.8305, 0.5552, 0.854, 0.5638, 0.863, 0.5619, 0.854, 0.5878, 0.872, 0.5599, 0.8776, 0.5552, 0.8834, 0.5789, 0.778, 0.8191, 0.7875, 0.8197, 0.7854, 0.8467, 0.7747, 0.8454, 0.8367, 0.8191, 0.8464, 0.8184, 0.8468, 0.8441, 0.8371, 0.8454, 0.7969, 0.82, 0.8063, 0.8204, 0.8063, 0.8481, 0.7958, 0.8474, 0.8166, 0.82, 0.827, 0.8197, 0.8274, 0.8467, 0.8169, 0.8474, 0.7938, 0.8762, 0.8063, 0.8777, 0.8063, 0.9073, 0.7919, 0.9051, 0.8407, 0.8718, 0.851, 0.8688, 0.8551, 0.8936, 0.8443, 0.8982, 0.7692, 0.8718, 0.7814, 0.8748, 0.7774, 0.9029, 0.7638, 0.8982, 0.8184, 0.8762, 0.8304, 0.8748, 0.8334, 0.9029, 0.8199, 0.9051, 0.7473, 0.9277, 0.7666, 0.9323, 0.7558, 0.9618, 0.7307, 0.9572, 0.8277, 0.9346, 0.8491, 0.9323, 0.8647, 0.9618, 0.8355, 0.964, 0.7865, 0.9346, 0.8063, 0.9368, 0.8063, 0.9663, 0.7811, 0.964, 0.8621, 0.9277, 0.8751, 0.9231, 0.8951, 0.9526, 0.8799, 0.9572, 0.7307, 0.9572, 0.7558, 0.9618, 0.7404, 0.9877, 0.7065, 0.983, 0.8355, 0.964, 0.8647, 0.9618, 0.8854, 0.9877, 0.8458, 0.9899, 0.7811, 0.964, 0.8063, 0.9663, 0.8063, 0.9921, 0.7733, 0.9899, 0.8799, 0.9572, 0.8951, 0.9526, 0.9292, 0.9784, 0.9073, 0.983, 0.9775, 0.9446, 0.9938, 0.9564, 0.9678, 0.9689, 0.9579, 0.9945, 0.9418, 0.9815, 0.9678, 0.9689, 0.9427, 0.9614, 0.9566, 0.9457, 0.9678, 0.9689, 0.9939, 0.9771, 0.9799, 0.9941, 0.9678, 0.9689, 0.7057, 0.9526, 0.7307, 0.9572, 0.7065, 0.983, 0.6726, 0.9784, 0.7279, 0.9231, 0.7473, 0.9277, 0.7307, 0.9572, 0.7057, 0.9526, 0.7571, 0.8688, 0.7692, 0.8718, 0.7638, 0.8982, 0.7502, 0.8936, 0.7685, 0.8184, 0.778, 0.8191, 0.7747, 0.8454, 0.764, 0.8441, 0.9321, 0.8067, 0.9233, 0.8067, 0.9233, 0.4275, 0.9321, 0.4275, 0.9321, 0.4275, 0.9233, 0.4275, 0.9233, 0.03139, 0.9321, 0.03139, 0.8647, 0.9618, 0.8799, 0.9572, 0.9073, 0.983, 0.8854, 0.9877, 0.8491, 0.9323, 0.8621, 0.9277, 0.8799, 0.9572, 0.8647, 0.9618, 0.8304, 0.8748, 0.8407, 0.8718, 0.8443, 0.8982, 0.8334, 0.9029, 0.827, 0.8197, 0.8367, 0.8191, 0.8371, 0.8454, 0.8274, 0.8467, 0.986, 0.8067, 0.9771, 0.8067, 0.9771, 0.4275, 0.986, 0.4275, 0.986, 0.4275, 0.9771, 0.4275, 0.9771, 0.03139, 0.986, 0.03139, 0.8063, 0.9663, 0.8355, 0.964, 0.8458, 0.9899, 0.8063, 0.9921, 0.8063, 0.9368, 0.8277, 0.9346, 0.8355, 0.964, 0.8063, 0.9663, 0.8063, 0.8777, 0.8184, 0.8762, 0.8199, 0.9051, 0.8063, 0.9073, 0.8063, 0.8204, 0.8166, 0.82, 0.8169, 0.8474, 0.8063, 0.8481, 0.9681, 0.8067, 0.9592, 0.8067, 0.9592, 0.4275, 0.9681, 0.4275, 0.9681, 0.4275, 0.9592, 0.4275, 0.9592, 0.03139, 0.9681, 0.03139, 0.7558, 0.9618, 0.7811, 0.964, 0.7733, 0.9899, 0.7404, 0.9877, 0.7666, 0.9323, 0.7865, 0.9346, 0.7811, 0.964, 0.7558, 0.9618, 0.7814, 0.8748, 0.7938, 0.8762, 0.7919, 0.9051, 0.7774, 0.9029, 0.7875, 0.8197, 0.7969, 0.82, 0.7958, 0.8474, 0.7854, 0.8467, 0.9502, 0.8067, 0.9412, 0.8067, 0.9412, 0.4275, 0.9502, 0.4275, 0.9502, 0.4275, 0.9412, 0.4275, 0.9412, 0.03139, 0.9502, 0.03139, 0.9566, 0.9457, 0.9775, 0.9446, 0.9678, 0.9689, 0.9799, 0.9941, 0.9579, 0.9945, 0.9678, 0.9689, 0.9418, 0.9815, 0.9427, 0.9614, 0.9678, 0.9689, 0.9938, 0.9564, 0.9939, 0.9771, 0.9678, 0.9689, 0.8776, 0.5552, 0.9021, 0.5642, 0.8834, 0.5789, 0.836, 0.5599, 0.845, 0.5619, 0.8246, 0.5789, 0.8776, 0.5552, 0.8831, 0.5506, 0.9021, 0.5642, 0.845, 0.5619, 0.854, 0.5638, 0.854, 0.5878, 0.7897, 0.7927, 0.798, 0.7927, 0.7969, 0.82, 0.7875, 0.8197, 0.8063, 0.7927, 0.8164, 0.7927, 0.8166, 0.82, 0.8063, 0.8204, 0.8266, 0.7927, 0.8363, 0.7927, 0.8367, 0.8191, 0.827, 0.8197, 0.773, 0.7927, 0.7814, 0.7927, 0.778, 0.8191, 0.7685, 0.8184, 0.8164, 0.7927, 0.8266, 0.7927, 0.827, 0.8197, 0.8166, 0.82, 0.798, 0.7927, 0.8063, 0.7927, 0.8063, 0.8204, 0.7969, 0.82, 0.8363, 0.7927, 0.846, 0.7927, 0.8464, 0.8184, 0.8367, 0.8191, 0.7814, 0.7927, 0.7897, 0.7927, 0.7875, 0.8197, 0.778, 0.8191, 0.7854, 0.8467, 0.7958, 0.8474, 0.7938, 0.8762, 0.7814, 0.8748, 0.8063, 0.8481, 0.8169, 0.8474, 0.8184, 0.8762, 0.8063, 0.8777, 0.8274, 0.8467, 0.8371, 0.8454, 0.8407, 0.8718, 0.8304, 0.8748, 0.764, 0.8441, 0.7747, 0.8454, 0.7692, 0.8718, 0.7571, 0.8688, 0.8169, 0.8474, 0.8274, 0.8467, 0.8304, 0.8748, 0.8184, 0.8762, 0.7747, 0.8454, 0.7854, 0.8467, 0.7814, 0.8748, 0.7692, 0.8718, 0.8371, 0.8454, 0.8468, 0.8441, 0.851, 0.8688, 0.8407, 0.8718, 0.7958, 0.8474, 0.8063, 0.8481, 0.8063, 0.8777, 0.7938, 0.8762, 0.7774, 0.9029, 0.7919, 0.9051, 0.7865, 0.9346, 0.7666, 0.9323, 0.8063, 0.9073, 0.8199, 0.9051, 0.8277, 0.9346, 0.8063, 0.9368, 0.8334, 0.9029, 0.8443, 0.8982, 0.8621, 0.9277, 0.8491, 0.9323, 0.7502, 0.8936, 0.7638, 0.8982, 0.7473, 0.9277, 0.7279, 0.9231, 0.8443, 0.8982, 0.8551, 0.8936, 0.8751, 0.9231, 0.8621, 0.9277, 0.7919, 0.9051, 0.8063, 0.9073, 0.8063, 0.9368, 0.7865, 0.9346, 0.8199, 0.9051, 0.8334, 0.9029, 0.8491, 0.9323, 0.8277, 0.9346, 0.7638, 0.8982, 0.7774, 0.9029, 0.7666, 0.9323, 0.7473, 0.9277, 0.9979, 0.9551, 0.9979, 0.979, 0.9939, 0.9771, 0.9938, 0.9564, 0.9382, 0.9839, 0.939, 0.9606, 0.9427, 0.9614, 0.9418, 0.9815, 0.9819, 0.9982, 0.9569, 0.9988, 0.9579, 0.9945, 0.9799, 0.9941, 0.9549, 0.9423, 0.9792, 0.9412, 0.9775, 0.9446, 0.9566, 0.9457, 0.9979, 0.979, 0.9819, 0.9982, 0.9799, 0.9941, 0.9939, 0.9771, 0.939, 0.9606, 0.9549, 0.9423, 0.9566, 0.9457, 0.9427, 0.9614, 0.9569, 0.9988, 0.9382, 0.9839, 0.9418, 0.9815, 0.9579, 0.9945, 0.9792, 0.9412, 0.9979, 0.9551, 0.9938, 0.9564, 0.9775, 0.9446])
me_showerpipes01.materials.append(mat_metalironrough)
me_showerpipes01.use_remesh_preserve_volume = False
me_showerpipes01.use_remesh_preserve_attributes = False
me_showerpipes01.use_mirror_vertex_groups = False
me_showerpipes01.update()

# ---- objects
ob_bathtub01 = bpy.data.objects.new('bathtub01', me_bathtub01)
ob_showerpipes01 = bpy.data.objects.new('showerPipes01', me_showerpipes01)

# ---- transforms, parenting, visibility, modifiers, constraints
ob_bathtub01.location = (0.0, 0.0, 0.0)
ob_bathtub01.lock_rotations_4d = False
ob_bathtub01.empty_display_type = 'ARROWS'
ob_bathtub01.lineart.crease_threshold = 0.0
ob_bathtub01.use_mesh_mirror_x = True
_vg = ob_bathtub01.vertex_groups.new(name='tub')
_vg = ob_bathtub01.vertex_groups.new(name='pipes')
ob_showerpipes01.location = (0.0, 0.0, 0.0)
ob_showerpipes01.lineart.crease_threshold = 0.0
_m = ob_showerpipes01.modifiers.new('Auto Smooth', 'NODES')
_m.node_group = ng_auto_smooth
_gi = [s.identifier for s in ng_auto_smooth.interface.items_tree if s.item_type == 'SOCKET' and s.in_out == 'INPUT']
_m[_gi[1]] = 0.5236  # Angle

# ---- collection membership
col_collection.objects.link(ob_bathtub01)
col_collection.objects.link(ob_showerpipes01)

# ---- scene / render settings (as saved in the file)
scene.frame_start = 1; scene.frame_end = 250; scene.frame_set(1)
scene.render.engine = 'BLENDER_EEVEE_NEXT'
scene.cycles.samples = 128
scene.cycles.sampling_pattern = 'TABULATED_SOBOL'
scene.cycles.use_adaptive_sampling = False
scene.cycles.use_light_tree = False
scene.view_settings.view_transform = 'Filmic'
bpy.context.view_layer.update()

# ---- added for rendering (the .blend has no active camera and no usable light): camera, sun
cam_auto = bpy.data.cameras.new('AutoCamera')
cam_auto.lens = 50.0
cam_auto.sensor_width = 36.0
cam_auto.clip_end = 1000.0
ob_auto_camera = bpy.data.objects.new('AutoCamera', cam_auto)
scene.collection.objects.link(ob_auto_camera)
ob_auto_camera.location = (2.26328, -3.47607, 2.66274)
ob_auto_camera.rotation_euler = (1.09748, -7.21219e-08, 0.694738)
scene.camera = ob_auto_camera
light_auto_sun = bpy.data.lights.new('AutoSun', 'SUN')
light_auto_sun.energy = 3.0
light_auto_sun.angle = 0.0523599
ob_auto_sun = bpy.data.objects.new('AutoSun', light_auto_sun)
scene.collection.objects.link(ob_auto_sun)
ob_auto_sun.rotation_euler = (0.872665, 0.174533, 0.523599)
bpy.context.view_layer.update()
